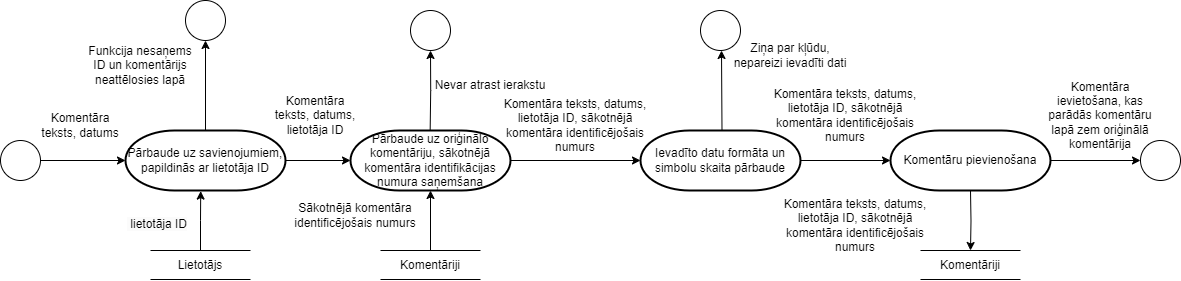

The diagram above was exported from draw.io. Its source (the exported page's mxGraphModel, read from the mxfile embedded in the PNG):
<mxGraphModel dx="1162" dy="639" grid="1" gridSize="10" guides="1" tooltips="1" connect="1" arrows="1" fold="1" page="1" pageScale="1" pageWidth="2339" pageHeight="3300" background="#ffffff" math="0" shadow="0">
  <root>
    <mxCell id="0" />
    <mxCell id="1" parent="0" />
    <mxCell id="jZCpTk2XdpIP63uHuhDz-1" value="" style="ellipse;whiteSpace=wrap;html=1;aspect=fixed;" vertex="1" parent="1">
      <mxGeometry x="400" y="500" width="40" height="40" as="geometry" />
    </mxCell>
    <mxCell id="jZCpTk2XdpIP63uHuhDz-2" value="" style="endArrow=classic;html=1;rounded=0;entryX=0;entryY=0.5;entryDx=0;entryDy=0;entryPerimeter=0;" edge="1" parent="1" target="jZCpTk2XdpIP63uHuhDz-39">
      <mxGeometry width="50" height="50" relative="1" as="geometry">
        <mxPoint x="440" y="520" as="sourcePoint" />
        <mxPoint x="560" y="520" as="targetPoint" />
      </mxGeometry>
    </mxCell>
    <mxCell id="jZCpTk2XdpIP63uHuhDz-3" value="Komentāra teksts, datums" style="text;html=1;strokeColor=none;fillColor=none;align=center;verticalAlign=middle;whiteSpace=wrap;rounded=0;" vertex="1" parent="1">
      <mxGeometry x="435" y="470" width="90" height="30" as="geometry" />
    </mxCell>
    <mxCell id="jZCpTk2XdpIP63uHuhDz-4" style="edgeStyle=orthogonalEdgeStyle;rounded=0;orthogonalLoop=1;jettySize=auto;html=1;" edge="1" parent="1">
      <mxGeometry relative="1" as="geometry">
        <mxPoint x="1100" y="490" as="sourcePoint" />
        <mxPoint x="1121" y="410" as="targetPoint" />
      </mxGeometry>
    </mxCell>
    <mxCell id="jZCpTk2XdpIP63uHuhDz-5" style="edgeStyle=orthogonalEdgeStyle;rounded=0;orthogonalLoop=1;jettySize=auto;html=1;entryX=0;entryY=0.5;entryDx=0;entryDy=0;entryPerimeter=0;" edge="1" parent="1">
      <mxGeometry relative="1" as="geometry">
        <mxPoint x="1290" y="520" as="targetPoint" />
        <mxPoint x="1200" y="520" as="sourcePoint" />
      </mxGeometry>
    </mxCell>
    <mxCell id="jZCpTk2XdpIP63uHuhDz-6" style="edgeStyle=orthogonalEdgeStyle;rounded=0;orthogonalLoop=1;jettySize=auto;html=1;entryX=0.5;entryY=0;entryDx=0;entryDy=0;" edge="1" parent="1" target="jZCpTk2XdpIP63uHuhDz-14">
      <mxGeometry relative="1" as="geometry">
        <mxPoint x="1370" y="550" as="sourcePoint" />
      </mxGeometry>
    </mxCell>
    <mxCell id="jZCpTk2XdpIP63uHuhDz-7" value="Ievadīto datu formāta un simbolu skaita pārbaude" style="strokeWidth=2;html=1;shape=mxgraph.flowchart.terminator;whiteSpace=wrap;" vertex="1" parent="1">
      <mxGeometry x="1040" y="490" width="160" height="60" as="geometry" />
    </mxCell>
    <mxCell id="jZCpTk2XdpIP63uHuhDz-8" value="Ziņa par kļūdu, nepareizi ievadīti dati" style="text;html=1;strokeColor=none;fillColor=none;align=center;verticalAlign=middle;whiteSpace=wrap;rounded=0;" vertex="1" parent="1">
      <mxGeometry x="1130" y="400" width="120" height="30" as="geometry" />
    </mxCell>
    <mxCell id="jZCpTk2XdpIP63uHuhDz-9" value="" style="ellipse;whiteSpace=wrap;html=1;aspect=fixed;" vertex="1" parent="1">
      <mxGeometry x="1100" y="370" width="40" height="40" as="geometry" />
    </mxCell>
    <mxCell id="jZCpTk2XdpIP63uHuhDz-10" value="" style="ellipse;whiteSpace=wrap;html=1;aspect=fixed;" vertex="1" parent="1">
      <mxGeometry x="1540" y="500" width="40" height="40" as="geometry" />
    </mxCell>
    <mxCell id="jZCpTk2XdpIP63uHuhDz-11" value="Komentāra ievietošana, kas parādās komentāru lapā zem oriģinālā komentārija" style="text;html=1;strokeColor=none;fillColor=none;align=center;verticalAlign=middle;whiteSpace=wrap;rounded=0;" vertex="1" parent="1">
      <mxGeometry x="1440" y="445" width="120" height="60" as="geometry" />
    </mxCell>
    <mxCell id="jZCpTk2XdpIP63uHuhDz-12" value="" style="endArrow=none;html=1;rounded=0;" edge="1" parent="1">
      <mxGeometry width="50" height="50" relative="1" as="geometry">
        <mxPoint x="1320" y="610" as="sourcePoint" />
        <mxPoint x="1420" y="610" as="targetPoint" />
      </mxGeometry>
    </mxCell>
    <mxCell id="jZCpTk2XdpIP63uHuhDz-13" value="" style="endArrow=none;html=1;rounded=0;" edge="1" parent="1">
      <mxGeometry width="50" height="50" relative="1" as="geometry">
        <mxPoint x="1320" y="639" as="sourcePoint" />
        <mxPoint x="1420" y="639" as="targetPoint" />
      </mxGeometry>
    </mxCell>
    <mxCell id="jZCpTk2XdpIP63uHuhDz-14" value="Komentāriji" style="text;html=1;strokeColor=none;fillColor=none;align=center;verticalAlign=middle;whiteSpace=wrap;rounded=0;" vertex="1" parent="1">
      <mxGeometry x="1340" y="610" width="60" height="30" as="geometry" />
    </mxCell>
    <mxCell id="jZCpTk2XdpIP63uHuhDz-16" value="Nevar atrast ierakstu" style="text;html=1;strokeColor=none;fillColor=none;align=center;verticalAlign=middle;whiteSpace=wrap;rounded=0;" vertex="1" parent="1">
      <mxGeometry x="830" y="430" width="120" height="30" as="geometry" />
    </mxCell>
    <mxCell id="jZCpTk2XdpIP63uHuhDz-17" value="" style="endArrow=none;html=1;rounded=0;" edge="1" parent="1">
      <mxGeometry width="50" height="50" relative="1" as="geometry">
        <mxPoint x="780" y="610" as="sourcePoint" />
        <mxPoint x="880" y="610" as="targetPoint" />
      </mxGeometry>
    </mxCell>
    <mxCell id="jZCpTk2XdpIP63uHuhDz-18" value="" style="endArrow=none;html=1;rounded=0;" edge="1" parent="1">
      <mxGeometry width="50" height="50" relative="1" as="geometry">
        <mxPoint x="780" y="639" as="sourcePoint" />
        <mxPoint x="880" y="639" as="targetPoint" />
      </mxGeometry>
    </mxCell>
    <mxCell id="jZCpTk2XdpIP63uHuhDz-19" value="" style="endArrow=classic;html=1;rounded=0;entryX=0.5;entryY=1;entryDx=0;entryDy=0;entryPerimeter=0;exitX=0.5;exitY=0;exitDx=0;exitDy=0;" edge="1" parent="1" source="jZCpTk2XdpIP63uHuhDz-20" target="jZCpTk2XdpIP63uHuhDz-22">
      <mxGeometry width="50" height="50" relative="1" as="geometry">
        <mxPoint x="570" y="580" as="sourcePoint" />
        <mxPoint x="570" y="550" as="targetPoint" />
      </mxGeometry>
    </mxCell>
    <mxCell id="jZCpTk2XdpIP63uHuhDz-20" value="Komentāriji" style="text;html=1;strokeColor=none;fillColor=none;align=center;verticalAlign=middle;whiteSpace=wrap;rounded=0;" vertex="1" parent="1">
      <mxGeometry x="800" y="610" width="60" height="30" as="geometry" />
    </mxCell>
    <mxCell id="jZCpTk2XdpIP63uHuhDz-21" value="Sākotnējā komentāra identificējošais numurs" style="text;html=1;strokeColor=none;fillColor=none;align=center;verticalAlign=middle;whiteSpace=wrap;rounded=0;" vertex="1" parent="1">
      <mxGeometry x="690" y="560" width="130" height="30" as="geometry" />
    </mxCell>
    <mxCell id="jZCpTk2XdpIP63uHuhDz-22" value="Pārbaude uz oriģinālo komentāriju, sākotnējā komentāra identifikācijas numura saņemšana" style="strokeWidth=2;html=1;shape=mxgraph.flowchart.terminator;whiteSpace=wrap;" vertex="1" parent="1">
      <mxGeometry x="750" y="490" width="160" height="60" as="geometry" />
    </mxCell>
    <mxCell id="jZCpTk2XdpIP63uHuhDz-23" style="edgeStyle=orthogonalEdgeStyle;rounded=0;orthogonalLoop=1;jettySize=auto;html=1;exitX=0.5;exitY=0;exitDx=0;exitDy=0;exitPerimeter=0;entryX=0.5;entryY=1;entryDx=0;entryDy=0;" edge="1" parent="1" target="jZCpTk2XdpIP63uHuhDz-24">
      <mxGeometry relative="1" as="geometry">
        <mxPoint x="829.66" y="490" as="sourcePoint" />
        <mxPoint x="829.66" y="420" as="targetPoint" />
      </mxGeometry>
    </mxCell>
    <mxCell id="jZCpTk2XdpIP63uHuhDz-24" value="" style="ellipse;whiteSpace=wrap;html=1;aspect=fixed;" vertex="1" parent="1">
      <mxGeometry x="810" y="370" width="40" height="40" as="geometry" />
    </mxCell>
    <mxCell id="jZCpTk2XdpIP63uHuhDz-26" value="Komentāra teksts, datums, lietotāja ID, sākotnējā komentāra identificējošais numurs" style="text;html=1;strokeColor=none;fillColor=none;align=center;verticalAlign=middle;whiteSpace=wrap;rounded=0;" vertex="1" parent="1">
      <mxGeometry x="890" y="470" width="170" height="30" as="geometry" />
    </mxCell>
    <mxCell id="jZCpTk2XdpIP63uHuhDz-30" style="edgeStyle=orthogonalEdgeStyle;rounded=0;orthogonalLoop=1;jettySize=auto;html=1;entryX=0;entryY=0.5;entryDx=0;entryDy=0;entryPerimeter=0;" edge="1" parent="1" source="jZCpTk2XdpIP63uHuhDz-22" target="jZCpTk2XdpIP63uHuhDz-7">
      <mxGeometry relative="1" as="geometry">
        <mxPoint x="980" y="520" as="targetPoint" />
      </mxGeometry>
    </mxCell>
    <mxCell id="jZCpTk2XdpIP63uHuhDz-38" style="edgeStyle=orthogonalEdgeStyle;rounded=0;orthogonalLoop=1;jettySize=auto;html=1;entryX=0.5;entryY=1;entryDx=0;entryDy=0;" edge="1" parent="1" source="jZCpTk2XdpIP63uHuhDz-39" target="jZCpTk2XdpIP63uHuhDz-45">
      <mxGeometry relative="1" as="geometry" />
    </mxCell>
    <mxCell id="jZCpTk2XdpIP63uHuhDz-39" value="Pārbaude uz savienojumiem, papildinās ar lietotāja ID" style="strokeWidth=2;html=1;shape=mxgraph.flowchart.terminator;whiteSpace=wrap;" vertex="1" parent="1">
      <mxGeometry x="525" y="490" width="160" height="60" as="geometry" />
    </mxCell>
    <mxCell id="jZCpTk2XdpIP63uHuhDz-40" value="" style="endArrow=none;html=1;rounded=0;" edge="1" parent="1">
      <mxGeometry width="50" height="50" relative="1" as="geometry">
        <mxPoint x="550" y="610" as="sourcePoint" />
        <mxPoint x="650" y="610" as="targetPoint" />
      </mxGeometry>
    </mxCell>
    <mxCell id="jZCpTk2XdpIP63uHuhDz-41" value="" style="endArrow=none;html=1;rounded=0;" edge="1" parent="1">
      <mxGeometry width="50" height="50" relative="1" as="geometry">
        <mxPoint x="550" y="639" as="sourcePoint" />
        <mxPoint x="650" y="639" as="targetPoint" />
      </mxGeometry>
    </mxCell>
    <mxCell id="jZCpTk2XdpIP63uHuhDz-42" value="Lietotājs" style="text;html=1;strokeColor=none;fillColor=none;align=center;verticalAlign=middle;whiteSpace=wrap;rounded=0;" vertex="1" parent="1">
      <mxGeometry x="570" y="610" width="60" height="30" as="geometry" />
    </mxCell>
    <mxCell id="jZCpTk2XdpIP63uHuhDz-43" value="&lt;span style=&quot;color: rgb(0, 0, 0); font-family: Helvetica; font-size: 12px; font-style: normal; font-variant-ligatures: normal; font-variant-caps: normal; font-weight: 400; letter-spacing: normal; orphans: 2; text-align: center; text-indent: 0px; text-transform: none; widows: 2; word-spacing: 0px; -webkit-text-stroke-width: 0px; white-space: normal; background-color: rgb(251, 251, 251); text-decoration-thickness: initial; text-decoration-style: initial; text-decoration-color: initial; display: inline !important; float: none;&quot;&gt;&amp;nbsp;lietotāja ID&lt;/span&gt;" style="text;whiteSpace=wrap;html=1;" vertex="1" parent="1">
      <mxGeometry x="525" y="570" width="90" height="40" as="geometry" />
    </mxCell>
    <mxCell id="jZCpTk2XdpIP63uHuhDz-44" style="edgeStyle=orthogonalEdgeStyle;rounded=0;orthogonalLoop=1;jettySize=auto;html=1;entryX=0.47;entryY=1.01;entryDx=0;entryDy=0;entryPerimeter=0;" edge="1" parent="1" source="jZCpTk2XdpIP63uHuhDz-42" target="jZCpTk2XdpIP63uHuhDz-39">
      <mxGeometry relative="1" as="geometry" />
    </mxCell>
    <mxCell id="jZCpTk2XdpIP63uHuhDz-45" value="" style="ellipse;whiteSpace=wrap;html=1;aspect=fixed;" vertex="1" parent="1">
      <mxGeometry x="585" y="360" width="40" height="40" as="geometry" />
    </mxCell>
    <mxCell id="jZCpTk2XdpIP63uHuhDz-46" value="Funkcija nesaņems ID un komentārijs neattēlosies lapā" style="text;html=1;strokeColor=none;fillColor=none;align=center;verticalAlign=middle;whiteSpace=wrap;rounded=0;" vertex="1" parent="1">
      <mxGeometry x="480" y="410" width="120" height="30" as="geometry" />
    </mxCell>
    <mxCell id="jZCpTk2XdpIP63uHuhDz-47" style="edgeStyle=orthogonalEdgeStyle;rounded=0;orthogonalLoop=1;jettySize=auto;html=1;entryX=0;entryY=0.5;entryDx=0;entryDy=0;entryPerimeter=0;" edge="1" parent="1" source="jZCpTk2XdpIP63uHuhDz-39" target="jZCpTk2XdpIP63uHuhDz-22">
      <mxGeometry relative="1" as="geometry" />
    </mxCell>
    <mxCell id="jZCpTk2XdpIP63uHuhDz-49" value="Komentāra teksts, datums,&lt;div&gt;lietotāja ID&lt;/div&gt;" style="text;html=1;strokeColor=none;fillColor=none;align=center;verticalAlign=middle;whiteSpace=wrap;rounded=0;" vertex="1" parent="1">
      <mxGeometry x="670" y="460" width="90" height="30" as="geometry" />
    </mxCell>
    <mxCell id="jZCpTk2XdpIP63uHuhDz-50" value="Komentāra teksts, datums, lietotāja ID, sākotnējā komentāra identificējošais numurs" style="text;html=1;strokeColor=none;fillColor=none;align=center;verticalAlign=middle;whiteSpace=wrap;rounded=0;" vertex="1" parent="1">
      <mxGeometry x="1170" y="570" width="170" height="30" as="geometry" />
    </mxCell>
    <mxCell id="jZCpTk2XdpIP63uHuhDz-52" style="edgeStyle=orthogonalEdgeStyle;rounded=0;orthogonalLoop=1;jettySize=auto;html=1;entryX=0;entryY=0.5;entryDx=0;entryDy=0;" edge="1" parent="1" source="jZCpTk2XdpIP63uHuhDz-51" target="jZCpTk2XdpIP63uHuhDz-10">
      <mxGeometry relative="1" as="geometry" />
    </mxCell>
    <mxCell id="jZCpTk2XdpIP63uHuhDz-51" value="Komentāru pievienošana" style="strokeWidth=2;html=1;shape=mxgraph.flowchart.terminator;whiteSpace=wrap;" vertex="1" parent="1">
      <mxGeometry x="1290" y="490" width="160" height="60" as="geometry" />
    </mxCell>
    <mxCell id="jZCpTk2XdpIP63uHuhDz-53" value="Komentāra teksts, datums, lietotāja ID, sākotnējā komentāra identificējošais numurs" style="text;html=1;strokeColor=none;fillColor=none;align=center;verticalAlign=middle;whiteSpace=wrap;rounded=0;" vertex="1" parent="1">
      <mxGeometry x="1160" y="460" width="170" height="30" as="geometry" />
    </mxCell>
  </root>
</mxGraphModel>